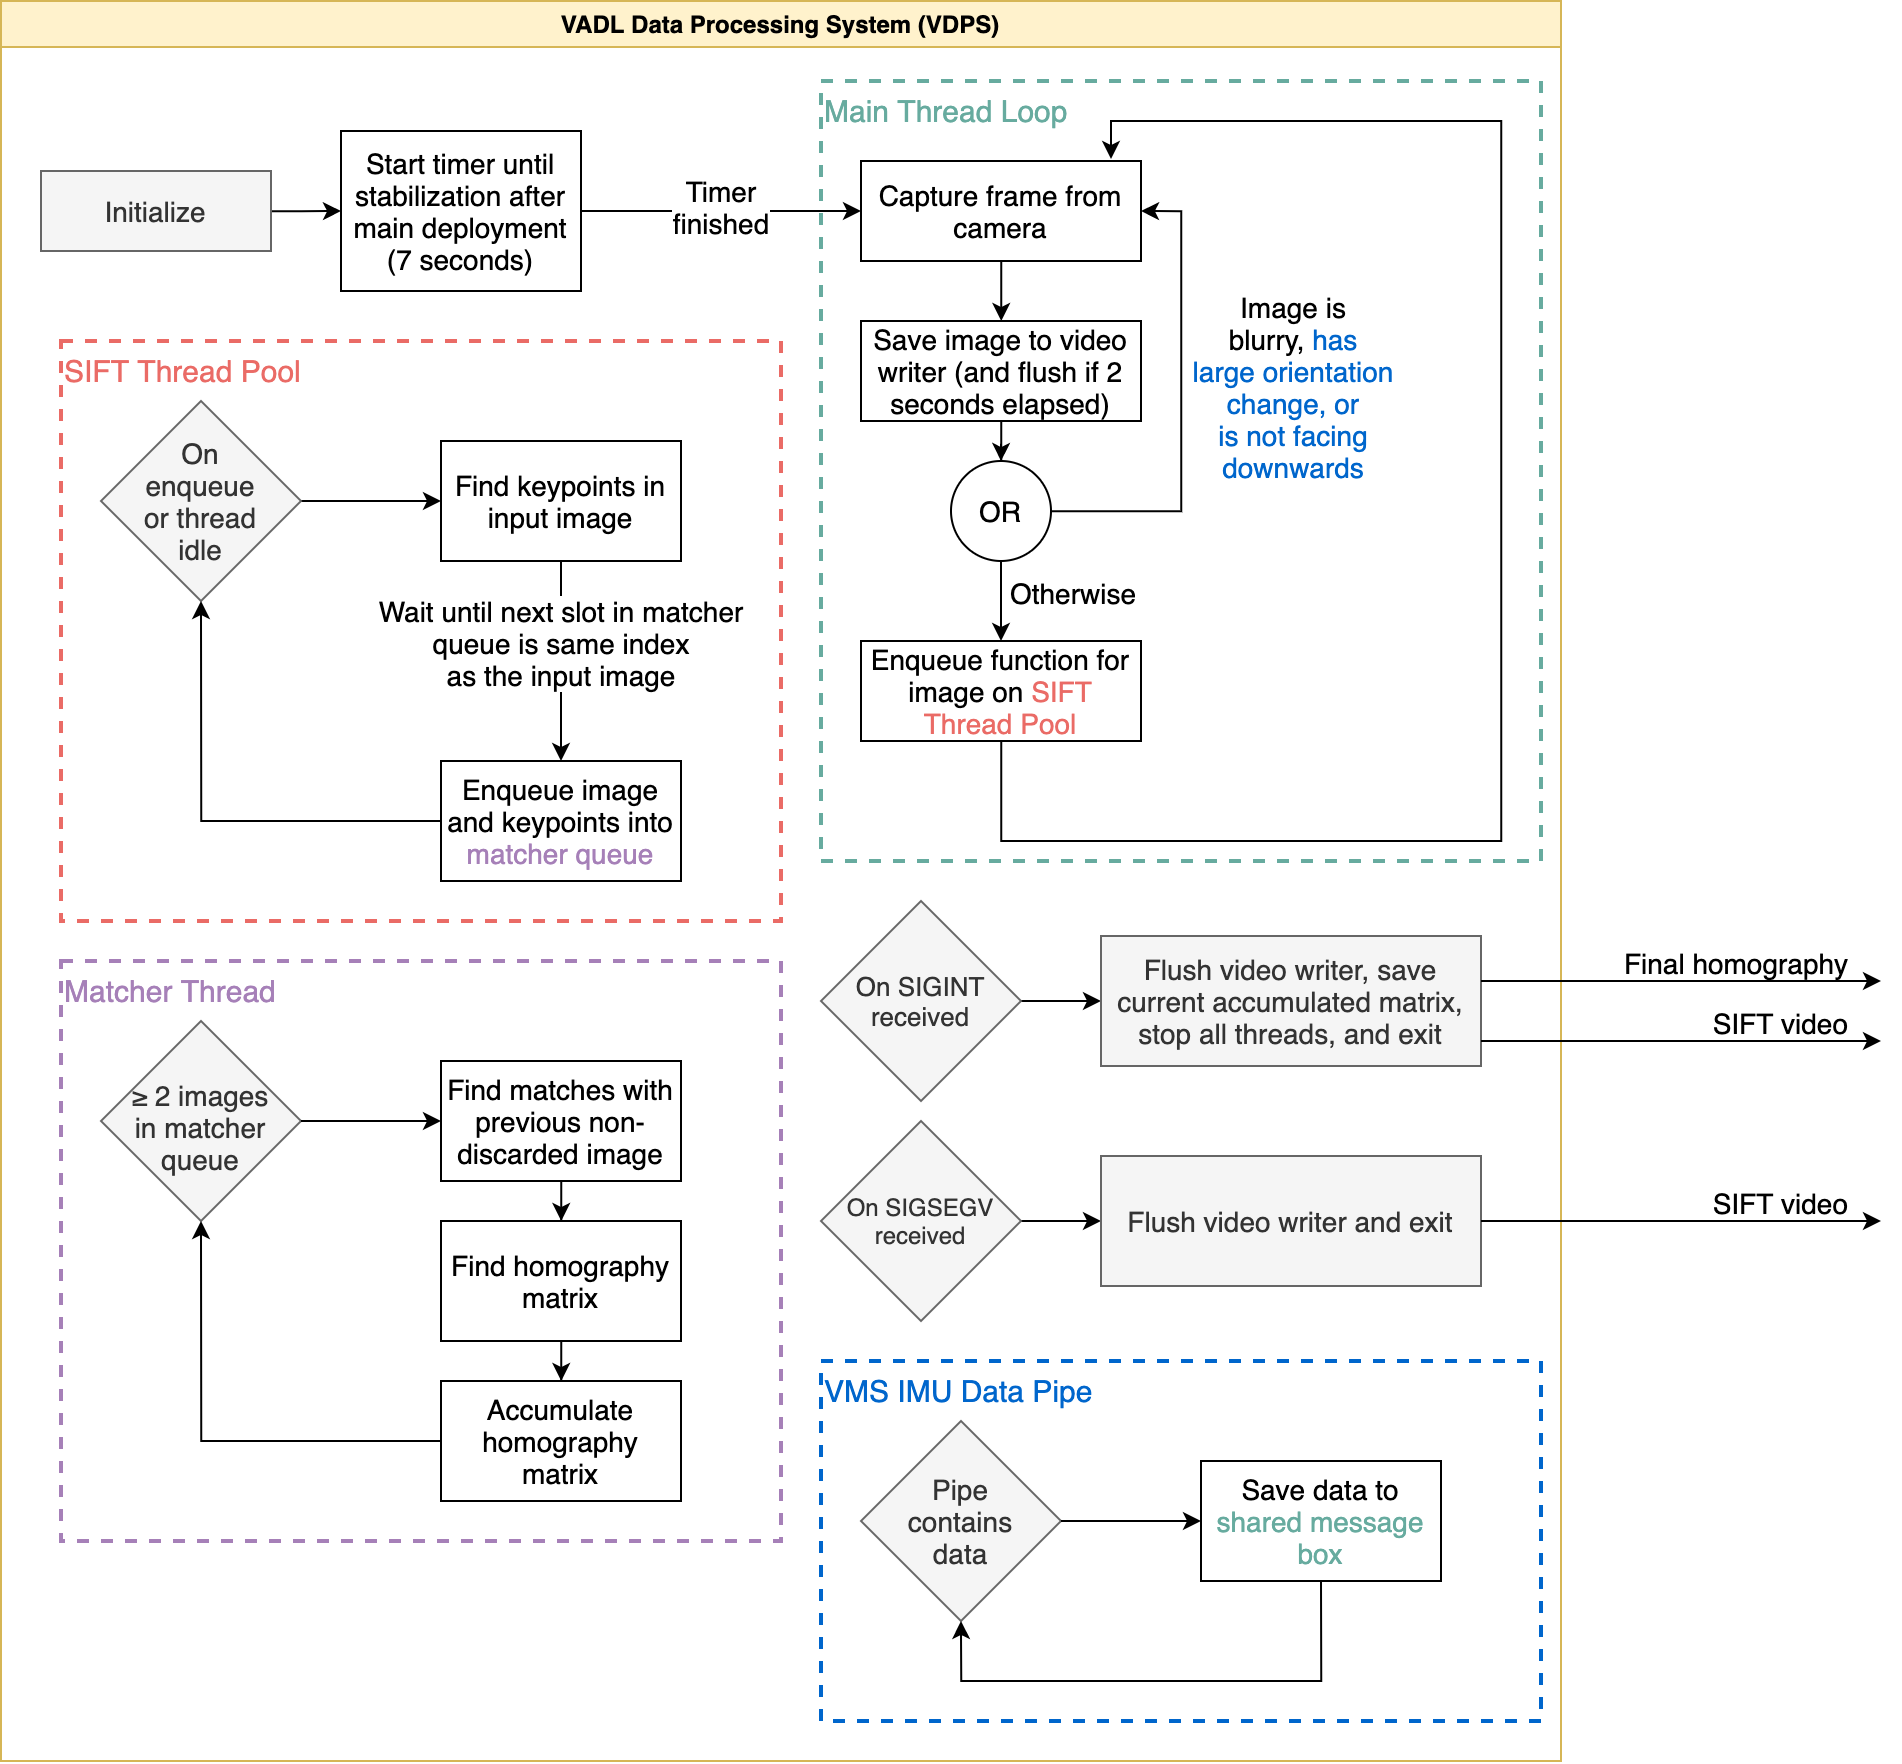

The diagram above was exported from draw.io. Its source (the exported page's mxGraphModel, read from the mxfile embedded in the PNG):
<mxGraphModel dx="2703" dy="786" grid="1" gridSize="10" guides="1" tooltips="1" connect="1" arrows="1" fold="1" page="1" pageScale="1" pageWidth="850" pageHeight="1100" math="0" shadow="0">
  <root>
    <mxCell id="0" />
    <mxCell id="1" parent="0" />
    <mxCell id="gncXkA6__CAgSEIrJ25G-72" value="VADL Data Processing System (VDPS)" style="swimlane;fillColor=#fff2cc;strokeColor=#d6b656;" parent="1" vertex="1">
      <mxGeometry x="180" y="1500" width="780" height="880" as="geometry" />
    </mxCell>
    <mxCell id="gncXkA6__CAgSEIrJ25G-142" style="edgeStyle=orthogonalEdgeStyle;rounded=0;orthogonalLoop=1;jettySize=auto;html=1;entryX=0;entryY=0.5;entryDx=0;entryDy=0;" parent="gncXkA6__CAgSEIrJ25G-72" source="gncXkA6__CAgSEIrJ25G-73" target="gncXkA6__CAgSEIrJ25G-80" edge="1">
      <mxGeometry relative="1" as="geometry" />
    </mxCell>
    <mxCell id="gncXkA6__CAgSEIrJ25G-73" value="Initialize" style="rounded=0;whiteSpace=wrap;html=1;fontSize=14;fillColor=#f5f5f5;strokeColor=#666666;fontColor=#333333;" parent="gncXkA6__CAgSEIrJ25G-72" vertex="1">
      <mxGeometry x="20" y="85" width="115" height="40" as="geometry" />
    </mxCell>
    <mxCell id="gncXkA6__CAgSEIrJ25G-80" value="Start timer until stabilization after main deployment (7 seconds)" style="whiteSpace=wrap;html=1;fontSize=14;" parent="gncXkA6__CAgSEIrJ25G-72" vertex="1">
      <mxGeometry x="170" y="65" width="120" height="80" as="geometry" />
    </mxCell>
    <mxCell id="gncXkA6__CAgSEIrJ25G-146" value="&lt;font color=&quot;#67ab9f&quot; style=&quot;font-size: 15px&quot;&gt;Main Thread Loop&lt;/font&gt;" style="rounded=0;whiteSpace=wrap;html=1;verticalAlign=top;align=left;dashed=1;fillColor=none;strokeWidth=2;strokeColor=#67AB9F;" parent="gncXkA6__CAgSEIrJ25G-72" vertex="1">
      <mxGeometry x="410" y="40" width="360" height="390" as="geometry" />
    </mxCell>
    <mxCell id="gncXkA6__CAgSEIrJ25G-158" value="" style="edgeStyle=orthogonalEdgeStyle;rounded=0;orthogonalLoop=1;jettySize=auto;html=1;fontSize=14;" parent="gncXkA6__CAgSEIrJ25G-72" source="gncXkA6__CAgSEIrJ25G-143" target="gncXkA6__CAgSEIrJ25G-157" edge="1">
      <mxGeometry relative="1" as="geometry" />
    </mxCell>
    <mxCell id="gncXkA6__CAgSEIrJ25G-143" value="Capture frame from camera" style="whiteSpace=wrap;html=1;fontSize=14;" parent="gncXkA6__CAgSEIrJ25G-72" vertex="1">
      <mxGeometry x="430" y="80" width="140" height="50" as="geometry" />
    </mxCell>
    <mxCell id="gncXkA6__CAgSEIrJ25G-144" value="" style="edgeStyle=orthogonalEdgeStyle;rounded=0;orthogonalLoop=1;jettySize=auto;html=1;" parent="gncXkA6__CAgSEIrJ25G-72" source="gncXkA6__CAgSEIrJ25G-80" target="gncXkA6__CAgSEIrJ25G-143" edge="1">
      <mxGeometry relative="1" as="geometry" />
    </mxCell>
    <mxCell id="gncXkA6__CAgSEIrJ25G-145" value="Timer&lt;br style=&quot;font-size: 14px;&quot;&gt;finished" style="edgeLabel;html=1;align=center;verticalAlign=middle;resizable=0;points=[];fontSize=14;" parent="gncXkA6__CAgSEIrJ25G-144" vertex="1" connectable="0">
      <mxGeometry x="-0.025" y="3" relative="1" as="geometry">
        <mxPoint as="offset" />
      </mxGeometry>
    </mxCell>
    <mxCell id="gncXkA6__CAgSEIrJ25G-147" value="&lt;font color=&quot;#ea6b66&quot; style=&quot;font-size: 15px&quot;&gt;SIFT Thread Pool&lt;/font&gt;" style="rounded=0;whiteSpace=wrap;html=1;verticalAlign=top;align=left;dashed=1;fillColor=none;strokeWidth=2;strokeColor=#EA6B66;" parent="gncXkA6__CAgSEIrJ25G-72" vertex="1">
      <mxGeometry x="30" y="170" width="360" height="290" as="geometry" />
    </mxCell>
    <mxCell id="gncXkA6__CAgSEIrJ25G-151" value="" style="edgeStyle=orthogonalEdgeStyle;rounded=0;orthogonalLoop=1;jettySize=auto;html=1;fontSize=15;" parent="gncXkA6__CAgSEIrJ25G-72" source="gncXkA6__CAgSEIrJ25G-149" target="gncXkA6__CAgSEIrJ25G-150" edge="1">
      <mxGeometry relative="1" as="geometry" />
    </mxCell>
    <mxCell id="gncXkA6__CAgSEIrJ25G-149" value="On&lt;br style=&quot;font-size: 14px;&quot;&gt;enqueue&lt;br style=&quot;font-size: 14px;&quot;&gt;or thread&lt;br style=&quot;font-size: 14px;&quot;&gt;idle" style="rhombus;whiteSpace=wrap;html=1;strokeWidth=1;align=center;verticalAlign=middle;fillColor=#f5f5f5;strokeColor=#666666;fontColor=#333333;fontSize=14;" parent="gncXkA6__CAgSEIrJ25G-72" vertex="1">
      <mxGeometry x="50" y="200" width="100" height="100" as="geometry" />
    </mxCell>
    <mxCell id="gncXkA6__CAgSEIrJ25G-154" value="" style="edgeStyle=orthogonalEdgeStyle;rounded=0;orthogonalLoop=1;jettySize=auto;html=1;fontSize=15;" parent="gncXkA6__CAgSEIrJ25G-72" source="gncXkA6__CAgSEIrJ25G-150" target="gncXkA6__CAgSEIrJ25G-153" edge="1">
      <mxGeometry relative="1" as="geometry" />
    </mxCell>
    <mxCell id="gncXkA6__CAgSEIrJ25G-155" value="Wait until next slot in matcher&lt;br&gt;queue is same index&lt;br&gt;as the input image" style="edgeLabel;html=1;align=center;verticalAlign=middle;resizable=0;points=[];fontSize=14;" parent="gncXkA6__CAgSEIrJ25G-154" vertex="1" connectable="0">
      <mxGeometry x="-0.2" y="-1" relative="1" as="geometry">
        <mxPoint as="offset" />
      </mxGeometry>
    </mxCell>
    <mxCell id="gncXkA6__CAgSEIrJ25G-150" value="Find keypoints in input image" style="whiteSpace=wrap;html=1;fontSize=14;strokeWidth=1;" parent="gncXkA6__CAgSEIrJ25G-72" vertex="1">
      <mxGeometry x="220" y="220" width="120" height="60" as="geometry" />
    </mxCell>
    <mxCell id="gncXkA6__CAgSEIrJ25G-156" style="edgeStyle=orthogonalEdgeStyle;rounded=0;orthogonalLoop=1;jettySize=auto;html=1;entryX=0.5;entryY=1;entryDx=0;entryDy=0;fontSize=14;" parent="gncXkA6__CAgSEIrJ25G-72" source="gncXkA6__CAgSEIrJ25G-153" target="gncXkA6__CAgSEIrJ25G-149" edge="1">
      <mxGeometry relative="1" as="geometry" />
    </mxCell>
    <mxCell id="gncXkA6__CAgSEIrJ25G-153" value="Enqueue image and keypoints into &lt;font color=&quot;#a680b8&quot;&gt;matcher queue&lt;/font&gt;" style="whiteSpace=wrap;html=1;fontSize=14;strokeWidth=1;" parent="gncXkA6__CAgSEIrJ25G-72" vertex="1">
      <mxGeometry x="220" y="380" width="120" height="60" as="geometry" />
    </mxCell>
    <mxCell id="gncXkA6__CAgSEIrJ25G-164" value="" style="edgeStyle=orthogonalEdgeStyle;rounded=0;orthogonalLoop=1;jettySize=auto;html=1;fontSize=14;" parent="gncXkA6__CAgSEIrJ25G-72" source="gncXkA6__CAgSEIrJ25G-157" target="gncXkA6__CAgSEIrJ25G-163" edge="1">
      <mxGeometry relative="1" as="geometry" />
    </mxCell>
    <mxCell id="gncXkA6__CAgSEIrJ25G-157" value="Save image to video writer (and flush if 2 seconds elapsed)" style="whiteSpace=wrap;html=1;fontSize=14;" parent="gncXkA6__CAgSEIrJ25G-72" vertex="1">
      <mxGeometry x="430" y="160" width="140" height="50" as="geometry" />
    </mxCell>
    <mxCell id="gncXkA6__CAgSEIrJ25G-169" style="edgeStyle=orthogonalEdgeStyle;rounded=0;orthogonalLoop=1;jettySize=auto;html=1;entryX=0.893;entryY=-0.02;entryDx=0;entryDy=0;fontSize=14;entryPerimeter=0;" parent="gncXkA6__CAgSEIrJ25G-72" source="gncXkA6__CAgSEIrJ25G-159" target="gncXkA6__CAgSEIrJ25G-143" edge="1">
      <mxGeometry relative="1" as="geometry">
        <Array as="points">
          <mxPoint x="500" y="420" />
          <mxPoint x="750" y="420" />
          <mxPoint x="750" y="60" />
          <mxPoint x="555" y="60" />
        </Array>
      </mxGeometry>
    </mxCell>
    <mxCell id="gncXkA6__CAgSEIrJ25G-159" value="Enqueue function for image on&amp;nbsp;&lt;font color=&quot;#ea6b66&quot;&gt;SIFT Thread Pool&lt;/font&gt;" style="whiteSpace=wrap;html=1;fontSize=14;" parent="gncXkA6__CAgSEIrJ25G-72" vertex="1">
      <mxGeometry x="430" y="320" width="140" height="50" as="geometry" />
    </mxCell>
    <mxCell id="gncXkA6__CAgSEIrJ25G-165" style="edgeStyle=orthogonalEdgeStyle;rounded=0;orthogonalLoop=1;jettySize=auto;html=1;entryX=1;entryY=0.5;entryDx=0;entryDy=0;fontSize=14;" parent="gncXkA6__CAgSEIrJ25G-72" source="gncXkA6__CAgSEIrJ25G-163" target="gncXkA6__CAgSEIrJ25G-143" edge="1">
      <mxGeometry relative="1" as="geometry">
        <Array as="points">
          <mxPoint x="590" y="255" />
          <mxPoint x="590" y="105" />
        </Array>
      </mxGeometry>
    </mxCell>
    <mxCell id="gncXkA6__CAgSEIrJ25G-166" value="Image is&lt;br&gt;blurry, &lt;font color=&quot;#0066cc&quot;&gt;has&lt;br&gt;large orientation&lt;br&gt;change, or&lt;br&gt;is not facing&lt;br&gt;downwards&lt;/font&gt;" style="edgeLabel;html=1;align=center;verticalAlign=middle;resizable=0;points=[];fontSize=14;" parent="gncXkA6__CAgSEIrJ25G-165" vertex="1" connectable="0">
      <mxGeometry x="-0.1149" y="-1" relative="1" as="geometry">
        <mxPoint x="53" y="-26" as="offset" />
      </mxGeometry>
    </mxCell>
    <mxCell id="gncXkA6__CAgSEIrJ25G-167" style="edgeStyle=orthogonalEdgeStyle;rounded=0;orthogonalLoop=1;jettySize=auto;html=1;entryX=0.5;entryY=0;entryDx=0;entryDy=0;fontSize=14;" parent="gncXkA6__CAgSEIrJ25G-72" source="gncXkA6__CAgSEIrJ25G-163" target="gncXkA6__CAgSEIrJ25G-159" edge="1">
      <mxGeometry relative="1" as="geometry" />
    </mxCell>
    <mxCell id="gncXkA6__CAgSEIrJ25G-168" value="Otherwise" style="edgeLabel;html=1;align=center;verticalAlign=middle;resizable=0;points=[];fontSize=14;" parent="gncXkA6__CAgSEIrJ25G-167" vertex="1" connectable="0">
      <mxGeometry x="0.2" y="-3" relative="1" as="geometry">
        <mxPoint x="38" y="-8" as="offset" />
      </mxGeometry>
    </mxCell>
    <mxCell id="gncXkA6__CAgSEIrJ25G-163" value="OR" style="ellipse;whiteSpace=wrap;html=1;aspect=fixed;fontSize=14;" parent="gncXkA6__CAgSEIrJ25G-72" vertex="1">
      <mxGeometry x="475" y="230" width="50" height="50" as="geometry" />
    </mxCell>
    <mxCell id="gncXkA6__CAgSEIrJ25G-172" value="" style="edgeStyle=orthogonalEdgeStyle;rounded=0;orthogonalLoop=1;jettySize=auto;html=1;fontSize=14;" parent="gncXkA6__CAgSEIrJ25G-72" source="gncXkA6__CAgSEIrJ25G-170" target="gncXkA6__CAgSEIrJ25G-171" edge="1">
      <mxGeometry relative="1" as="geometry" />
    </mxCell>
    <mxCell id="gncXkA6__CAgSEIrJ25G-170" value="On SIGINT received" style="rhombus;whiteSpace=wrap;html=1;strokeWidth=1;align=center;verticalAlign=middle;fillColor=#f5f5f5;strokeColor=#666666;fontColor=#333333;fontSize=13;" parent="gncXkA6__CAgSEIrJ25G-72" vertex="1">
      <mxGeometry x="410" y="450" width="100" height="100" as="geometry" />
    </mxCell>
    <mxCell id="gncXkA6__CAgSEIrJ25G-171" value="Flush video writer, save current accumulated matrix, stop all threads, and exit" style="whiteSpace=wrap;html=1;fontSize=14;fillColor=#f5f5f5;strokeColor=#666666;fontColor=#333333;" parent="gncXkA6__CAgSEIrJ25G-72" vertex="1">
      <mxGeometry x="550" y="467.5" width="190" height="65" as="geometry" />
    </mxCell>
    <mxCell id="gncXkA6__CAgSEIrJ25G-175" value="" style="edgeStyle=orthogonalEdgeStyle;rounded=0;orthogonalLoop=1;jettySize=auto;html=1;fontSize=14;" parent="gncXkA6__CAgSEIrJ25G-72" source="gncXkA6__CAgSEIrJ25G-173" target="gncXkA6__CAgSEIrJ25G-174" edge="1">
      <mxGeometry relative="1" as="geometry" />
    </mxCell>
    <mxCell id="gncXkA6__CAgSEIrJ25G-173" value="On SIGSEGV received" style="rhombus;whiteSpace=wrap;html=1;strokeWidth=1;align=center;verticalAlign=middle;fillColor=#f5f5f5;strokeColor=#666666;fontColor=#333333;fontSize=12;" parent="gncXkA6__CAgSEIrJ25G-72" vertex="1">
      <mxGeometry x="410" y="560" width="100" height="100" as="geometry" />
    </mxCell>
    <mxCell id="gncXkA6__CAgSEIrJ25G-174" value="Flush video writer and exit" style="whiteSpace=wrap;html=1;fontSize=14;fillColor=#f5f5f5;strokeColor=#666666;fontColor=#333333;" parent="gncXkA6__CAgSEIrJ25G-72" vertex="1">
      <mxGeometry x="550" y="577.5" width="190" height="65" as="geometry" />
    </mxCell>
    <mxCell id="gncXkA6__CAgSEIrJ25G-176" value="&lt;font style=&quot;font-size: 15px&quot; color=&quot;#a680b8&quot;&gt;Matcher Thread&lt;/font&gt;" style="rounded=0;whiteSpace=wrap;html=1;verticalAlign=top;align=left;dashed=1;fillColor=none;strokeWidth=2;strokeColor=#A680B8;" parent="gncXkA6__CAgSEIrJ25G-72" vertex="1">
      <mxGeometry x="30" y="480" width="360" height="290" as="geometry" />
    </mxCell>
    <mxCell id="gncXkA6__CAgSEIrJ25G-178" value="≥ 2 images&lt;br&gt;in matcher&lt;br&gt;queue" style="rhombus;whiteSpace=wrap;html=1;strokeWidth=1;align=center;verticalAlign=middle;fillColor=#f5f5f5;strokeColor=#666666;fontColor=#333333;fontSize=14;spacingTop=5;" parent="gncXkA6__CAgSEIrJ25G-72" vertex="1">
      <mxGeometry x="50" y="510" width="100" height="100" as="geometry" />
    </mxCell>
    <mxCell id="gncXkA6__CAgSEIrJ25G-186" value="" style="edgeStyle=orthogonalEdgeStyle;rounded=0;orthogonalLoop=1;jettySize=auto;html=1;fontSize=14;" parent="gncXkA6__CAgSEIrJ25G-72" source="gncXkA6__CAgSEIrJ25G-181" target="gncXkA6__CAgSEIrJ25G-185" edge="1">
      <mxGeometry relative="1" as="geometry" />
    </mxCell>
    <mxCell id="gncXkA6__CAgSEIrJ25G-181" value="Find matches with previous non-discarded image" style="whiteSpace=wrap;html=1;fontSize=14;strokeWidth=1;" parent="gncXkA6__CAgSEIrJ25G-72" vertex="1">
      <mxGeometry x="220" y="530" width="120" height="60" as="geometry" />
    </mxCell>
    <mxCell id="gncXkA6__CAgSEIrJ25G-177" value="" style="edgeStyle=orthogonalEdgeStyle;rounded=0;orthogonalLoop=1;jettySize=auto;html=1;fontSize=15;" parent="gncXkA6__CAgSEIrJ25G-72" source="gncXkA6__CAgSEIrJ25G-178" target="gncXkA6__CAgSEIrJ25G-181" edge="1">
      <mxGeometry relative="1" as="geometry" />
    </mxCell>
    <mxCell id="gncXkA6__CAgSEIrJ25G-182" style="edgeStyle=orthogonalEdgeStyle;rounded=0;orthogonalLoop=1;jettySize=auto;html=1;entryX=0.5;entryY=1;entryDx=0;entryDy=0;fontSize=14;" parent="gncXkA6__CAgSEIrJ25G-72" source="gncXkA6__CAgSEIrJ25G-183" target="gncXkA6__CAgSEIrJ25G-178" edge="1">
      <mxGeometry relative="1" as="geometry" />
    </mxCell>
    <mxCell id="gncXkA6__CAgSEIrJ25G-183" value="Accumulate homography matrix" style="whiteSpace=wrap;html=1;fontSize=14;strokeWidth=1;" parent="gncXkA6__CAgSEIrJ25G-72" vertex="1">
      <mxGeometry x="220" y="690" width="120" height="60" as="geometry" />
    </mxCell>
    <mxCell id="gncXkA6__CAgSEIrJ25G-187" value="" style="edgeStyle=orthogonalEdgeStyle;rounded=0;orthogonalLoop=1;jettySize=auto;html=1;fontSize=14;" parent="gncXkA6__CAgSEIrJ25G-72" source="gncXkA6__CAgSEIrJ25G-185" target="gncXkA6__CAgSEIrJ25G-183" edge="1">
      <mxGeometry relative="1" as="geometry" />
    </mxCell>
    <mxCell id="gncXkA6__CAgSEIrJ25G-185" value="Find homography matrix" style="whiteSpace=wrap;html=1;fontSize=14;strokeWidth=1;" parent="gncXkA6__CAgSEIrJ25G-72" vertex="1">
      <mxGeometry x="220" y="610" width="120" height="60" as="geometry" />
    </mxCell>
    <mxCell id="gncXkA6__CAgSEIrJ25G-189" value="&lt;font style=&quot;font-size: 15px&quot; color=&quot;#0066cc&quot;&gt;VMS IMU Data Pipe&lt;/font&gt;" style="rounded=0;whiteSpace=wrap;html=1;verticalAlign=top;align=left;dashed=1;fillColor=none;strokeWidth=2;strokeColor=#0066CC;" parent="gncXkA6__CAgSEIrJ25G-72" vertex="1">
      <mxGeometry x="410" y="680" width="360" height="180" as="geometry" />
    </mxCell>
    <mxCell id="gncXkA6__CAgSEIrJ25G-190" value="Pipe&lt;br&gt;contains&lt;br&gt;data" style="rhombus;whiteSpace=wrap;html=1;strokeWidth=1;align=center;verticalAlign=middle;fillColor=#f5f5f5;strokeColor=#666666;fontColor=#333333;fontSize=14;spacingTop=0;" parent="gncXkA6__CAgSEIrJ25G-72" vertex="1">
      <mxGeometry x="430" y="710" width="100" height="100" as="geometry" />
    </mxCell>
    <mxCell id="gncXkA6__CAgSEIrJ25G-192" value="Save data to &lt;font color=&quot;#67ab9f&quot;&gt;shared message box&lt;/font&gt;" style="whiteSpace=wrap;html=1;fontSize=14;strokeWidth=1;" parent="gncXkA6__CAgSEIrJ25G-72" vertex="1">
      <mxGeometry x="600" y="730" width="120" height="60" as="geometry" />
    </mxCell>
    <mxCell id="gncXkA6__CAgSEIrJ25G-193" value="" style="edgeStyle=orthogonalEdgeStyle;rounded=0;orthogonalLoop=1;jettySize=auto;html=1;fontSize=15;" parent="gncXkA6__CAgSEIrJ25G-72" source="gncXkA6__CAgSEIrJ25G-190" target="gncXkA6__CAgSEIrJ25G-192" edge="1">
      <mxGeometry relative="1" as="geometry" />
    </mxCell>
    <mxCell id="gncXkA6__CAgSEIrJ25G-194" style="edgeStyle=orthogonalEdgeStyle;rounded=0;orthogonalLoop=1;jettySize=auto;html=1;entryX=0.5;entryY=1;entryDx=0;entryDy=0;fontSize=14;exitX=0.5;exitY=1;exitDx=0;exitDy=0;" parent="gncXkA6__CAgSEIrJ25G-72" source="gncXkA6__CAgSEIrJ25G-192" target="gncXkA6__CAgSEIrJ25G-190" edge="1">
      <mxGeometry relative="1" as="geometry">
        <mxPoint x="600" y="920" as="sourcePoint" />
        <Array as="points">
          <mxPoint x="660" y="840" />
          <mxPoint x="480" y="840" />
        </Array>
      </mxGeometry>
    </mxCell>
    <mxCell id="gncXkA6__CAgSEIrJ25G-225" value="" style="edgeStyle=orthogonalEdgeStyle;rounded=0;orthogonalLoop=1;jettySize=auto;html=1;fontSize=14;" parent="1" source="gncXkA6__CAgSEIrJ25G-171" edge="1">
      <mxGeometry relative="1" as="geometry">
        <mxPoint x="1120" y="1990" as="targetPoint" />
        <Array as="points">
          <mxPoint x="1110" y="1990" />
        </Array>
      </mxGeometry>
    </mxCell>
    <mxCell id="gncXkA6__CAgSEIrJ25G-226" value="Final homography" style="edgeLabel;html=1;align=right;verticalAlign=middle;resizable=0;points=[];fontSize=14;labelBackgroundColor=none;" parent="gncXkA6__CAgSEIrJ25G-225" vertex="1" connectable="0">
      <mxGeometry x="0.3733" y="-2" relative="1" as="geometry">
        <mxPoint x="45" y="-12" as="offset" />
      </mxGeometry>
    </mxCell>
    <mxCell id="gncXkA6__CAgSEIrJ25G-234" value="" style="edgeStyle=orthogonalEdgeStyle;rounded=0;orthogonalLoop=1;jettySize=auto;html=1;fontSize=14;" parent="1" edge="1">
      <mxGeometry relative="1" as="geometry">
        <mxPoint x="920" y="2020" as="sourcePoint" />
        <mxPoint x="1120" y="2020" as="targetPoint" />
      </mxGeometry>
    </mxCell>
    <mxCell id="gncXkA6__CAgSEIrJ25G-235" value="SIFT video" style="edgeLabel;html=1;align=right;verticalAlign=middle;resizable=0;points=[];fontSize=14;labelBackgroundColor=none;" parent="gncXkA6__CAgSEIrJ25G-234" vertex="1" connectable="0">
      <mxGeometry x="0.3733" y="-2" relative="1" as="geometry">
        <mxPoint x="45" y="-12" as="offset" />
      </mxGeometry>
    </mxCell>
    <mxCell id="gncXkA6__CAgSEIrJ25G-236" value="" style="edgeStyle=orthogonalEdgeStyle;rounded=0;orthogonalLoop=1;jettySize=auto;html=1;fontSize=14;" parent="1" edge="1">
      <mxGeometry relative="1" as="geometry">
        <mxPoint x="920" y="2110" as="sourcePoint" />
        <mxPoint x="1120" y="2110" as="targetPoint" />
      </mxGeometry>
    </mxCell>
    <mxCell id="gncXkA6__CAgSEIrJ25G-237" value="SIFT video" style="edgeLabel;html=1;align=right;verticalAlign=middle;resizable=0;points=[];fontSize=14;labelBackgroundColor=none;" parent="gncXkA6__CAgSEIrJ25G-236" vertex="1" connectable="0">
      <mxGeometry x="0.3733" y="-2" relative="1" as="geometry">
        <mxPoint x="45" y="-12" as="offset" />
      </mxGeometry>
    </mxCell>
  </root>
</mxGraphModel>